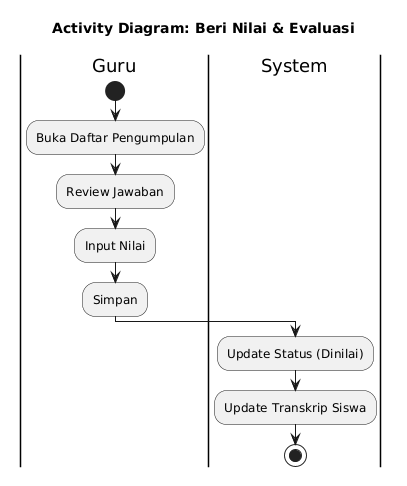

The diagram above was rendered by PlantUML. Its source (embedded in the PNG):
@startuml
skinparam monochrome true
skinparam shadowing false
skinparam defaultFontName Arial
skinparam activityShape roundedBox
title Activity Diagram: Beri Nilai & Evaluasi
|Guru|
start
:Buka Daftar Pengumpulan;
:Review Jawaban;
:Input Nilai;
:Simpan;
|System|
:Update Status (Dinilai);
:Update Transkrip Siswa;
stop
@enduml